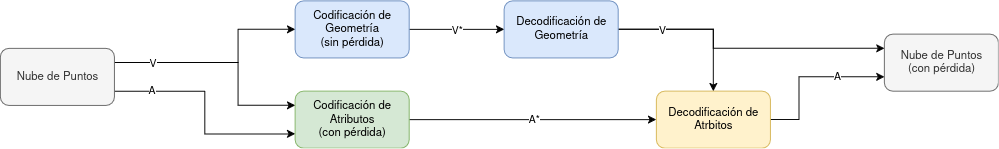

The diagram above was exported from draw.io. Its source (the exported page's mxGraphModel, read from the mxfile embedded in the PNG):
<mxGraphModel dx="1426" dy="798" grid="1" gridSize="10" guides="1" tooltips="1" connect="1" arrows="1" fold="1" page="1" pageScale="1" pageWidth="850" pageHeight="1100" math="0" shadow="0">
  <root>
    <mxCell id="0" />
    <mxCell id="1" parent="0" />
    <mxCell id="vBNhpXZcYr8jH_m7mocn-25" style="edgeStyle=orthogonalEdgeStyle;rounded=0;orthogonalLoop=1;jettySize=auto;html=1;exitX=1;exitY=0.25;exitDx=0;exitDy=0;entryX=0;entryY=0.25;entryDx=0;entryDy=0;" edge="1" parent="1" source="vBNhpXZcYr8jH_m7mocn-2" target="vBNhpXZcYr8jH_m7mocn-7">
      <mxGeometry relative="1" as="geometry">
        <Array as="points">
          <mxPoint x="290" y="120" />
          <mxPoint x="290" y="165" />
        </Array>
      </mxGeometry>
    </mxCell>
    <mxCell id="vBNhpXZcYr8jH_m7mocn-8" style="edgeStyle=orthogonalEdgeStyle;rounded=0;orthogonalLoop=1;jettySize=auto;html=1;exitX=1;exitY=0.75;exitDx=0;exitDy=0;entryX=0;entryY=0.75;entryDx=0;entryDy=0;" edge="1" parent="1" source="vBNhpXZcYr8jH_m7mocn-2" target="vBNhpXZcYr8jH_m7mocn-7">
      <mxGeometry relative="1" as="geometry" />
    </mxCell>
    <mxCell id="vBNhpXZcYr8jH_m7mocn-11" value="A" style="edgeLabel;html=1;align=center;verticalAlign=middle;resizable=0;points=[];" vertex="1" connectable="0" parent="vBNhpXZcYr8jH_m7mocn-8">
      <mxGeometry x="-0.6769" y="2" relative="1" as="geometry">
        <mxPoint y="1" as="offset" />
      </mxGeometry>
    </mxCell>
    <mxCell id="vBNhpXZcYr8jH_m7mocn-23" style="edgeStyle=orthogonalEdgeStyle;rounded=0;orthogonalLoop=1;jettySize=auto;html=1;exitX=1;exitY=0.25;exitDx=0;exitDy=0;entryX=0;entryY=0.5;entryDx=0;entryDy=0;" edge="1" parent="1" source="vBNhpXZcYr8jH_m7mocn-2" target="vBNhpXZcYr8jH_m7mocn-6">
      <mxGeometry relative="1" as="geometry">
        <Array as="points">
          <mxPoint x="290" y="120" />
          <mxPoint x="290" y="85" />
        </Array>
      </mxGeometry>
    </mxCell>
    <mxCell id="vBNhpXZcYr8jH_m7mocn-24" value="V" style="edgeLabel;html=1;align=center;verticalAlign=middle;resizable=0;points=[];" vertex="1" connectable="0" parent="vBNhpXZcYr8jH_m7mocn-23">
      <mxGeometry x="-0.5644" y="-2" relative="1" as="geometry">
        <mxPoint x="-10" y="-2" as="offset" />
      </mxGeometry>
    </mxCell>
    <mxCell id="vBNhpXZcYr8jH_m7mocn-2" value="&lt;div&gt;Nube de Puntos&lt;/div&gt;" style="rounded=1;whiteSpace=wrap;html=1;fillColor=#f5f5f5;fontColor=#333333;strokeColor=#666666;" vertex="1" parent="1">
      <mxGeometry x="40" y="105" width="120" height="60" as="geometry" />
    </mxCell>
    <mxCell id="vBNhpXZcYr8jH_m7mocn-14" style="edgeStyle=orthogonalEdgeStyle;rounded=0;orthogonalLoop=1;jettySize=auto;html=1;entryX=0;entryY=0.5;entryDx=0;entryDy=0;" edge="1" parent="1" source="vBNhpXZcYr8jH_m7mocn-6" target="vBNhpXZcYr8jH_m7mocn-12">
      <mxGeometry relative="1" as="geometry" />
    </mxCell>
    <mxCell id="vBNhpXZcYr8jH_m7mocn-20" value="V*" style="edgeLabel;html=1;align=center;verticalAlign=middle;resizable=0;points=[];" vertex="1" connectable="0" parent="vBNhpXZcYr8jH_m7mocn-14">
      <mxGeometry x="0.1" y="4" relative="1" as="geometry">
        <mxPoint x="-6" y="4" as="offset" />
      </mxGeometry>
    </mxCell>
    <mxCell id="vBNhpXZcYr8jH_m7mocn-6" value="&lt;div&gt;Codificación de Geometría&lt;/div&gt;&lt;div&gt;(sin pérdida)&lt;/div&gt;" style="rounded=1;whiteSpace=wrap;html=1;fillColor=#dae8fc;strokeColor=#6c8ebf;" vertex="1" parent="1">
      <mxGeometry x="350" y="55" width="120" height="60" as="geometry" />
    </mxCell>
    <mxCell id="vBNhpXZcYr8jH_m7mocn-18" style="edgeStyle=orthogonalEdgeStyle;rounded=0;orthogonalLoop=1;jettySize=auto;html=1;entryX=0;entryY=0.5;entryDx=0;entryDy=0;" edge="1" parent="1" source="vBNhpXZcYr8jH_m7mocn-7" target="vBNhpXZcYr8jH_m7mocn-13">
      <mxGeometry relative="1" as="geometry" />
    </mxCell>
    <mxCell id="vBNhpXZcYr8jH_m7mocn-19" value="A*" style="edgeLabel;html=1;align=center;verticalAlign=middle;resizable=0;points=[];" vertex="1" connectable="0" parent="vBNhpXZcYr8jH_m7mocn-18">
      <mxGeometry y="1" relative="1" as="geometry">
        <mxPoint as="offset" />
      </mxGeometry>
    </mxCell>
    <mxCell id="vBNhpXZcYr8jH_m7mocn-7" value="&lt;div&gt;Codificación de Atributos&lt;/div&gt;&lt;div&gt;(con pérdida)&lt;/div&gt;" style="rounded=1;whiteSpace=wrap;html=1;fillColor=#d5e8d4;strokeColor=#82b366;" vertex="1" parent="1">
      <mxGeometry x="350" y="150" width="120" height="60" as="geometry" />
    </mxCell>
    <mxCell id="vBNhpXZcYr8jH_m7mocn-27" style="edgeStyle=orthogonalEdgeStyle;rounded=0;orthogonalLoop=1;jettySize=auto;html=1;exitX=1;exitY=0.5;exitDx=0;exitDy=0;entryX=0;entryY=0.25;entryDx=0;entryDy=0;" edge="1" parent="1" source="vBNhpXZcYr8jH_m7mocn-12" target="vBNhpXZcYr8jH_m7mocn-26">
      <mxGeometry relative="1" as="geometry">
        <Array as="points">
          <mxPoint x="790" y="85" />
          <mxPoint x="790" y="105" />
        </Array>
      </mxGeometry>
    </mxCell>
    <mxCell id="vBNhpXZcYr8jH_m7mocn-28" style="edgeStyle=orthogonalEdgeStyle;rounded=0;orthogonalLoop=1;jettySize=auto;html=1;exitX=1;exitY=0.5;exitDx=0;exitDy=0;entryX=0.5;entryY=0;entryDx=0;entryDy=0;" edge="1" parent="1" source="vBNhpXZcYr8jH_m7mocn-12" target="vBNhpXZcYr8jH_m7mocn-13">
      <mxGeometry relative="1" as="geometry">
        <Array as="points">
          <mxPoint x="790" y="85" />
          <mxPoint x="790" y="150" />
        </Array>
      </mxGeometry>
    </mxCell>
    <mxCell id="vBNhpXZcYr8jH_m7mocn-29" value="V" style="edgeLabel;html=1;align=center;verticalAlign=middle;resizable=0;points=[];" vertex="1" connectable="0" parent="vBNhpXZcYr8jH_m7mocn-28">
      <mxGeometry x="-0.55" y="3" relative="1" as="geometry">
        <mxPoint x="8" y="3" as="offset" />
      </mxGeometry>
    </mxCell>
    <mxCell id="vBNhpXZcYr8jH_m7mocn-12" value="&lt;div&gt;Decodificación de Geometría&lt;/div&gt;" style="rounded=1;whiteSpace=wrap;html=1;fillColor=#dae8fc;strokeColor=#6c8ebf;" vertex="1" parent="1">
      <mxGeometry x="570" y="55" width="120" height="60" as="geometry" />
    </mxCell>
    <mxCell id="vBNhpXZcYr8jH_m7mocn-30" style="edgeStyle=orthogonalEdgeStyle;rounded=0;orthogonalLoop=1;jettySize=auto;html=1;exitX=1;exitY=0.5;exitDx=0;exitDy=0;entryX=0;entryY=0.75;entryDx=0;entryDy=0;" edge="1" parent="1" source="vBNhpXZcYr8jH_m7mocn-13" target="vBNhpXZcYr8jH_m7mocn-26">
      <mxGeometry relative="1" as="geometry">
        <Array as="points">
          <mxPoint x="880" y="180" />
          <mxPoint x="880" y="135" />
        </Array>
      </mxGeometry>
    </mxCell>
    <mxCell id="vBNhpXZcYr8jH_m7mocn-31" value="A" style="edgeLabel;html=1;align=center;verticalAlign=middle;resizable=0;points=[];" vertex="1" connectable="0" parent="vBNhpXZcYr8jH_m7mocn-30">
      <mxGeometry x="0.3697" y="3" relative="1" as="geometry">
        <mxPoint x="1" y="2" as="offset" />
      </mxGeometry>
    </mxCell>
    <mxCell id="vBNhpXZcYr8jH_m7mocn-13" value="Decodificación de Atrbitos" style="rounded=1;whiteSpace=wrap;html=1;fillColor=#fff2cc;strokeColor=#d6b656;" vertex="1" parent="1">
      <mxGeometry x="730" y="150" width="120" height="60" as="geometry" />
    </mxCell>
    <mxCell id="vBNhpXZcYr8jH_m7mocn-26" value="&lt;div&gt;Nube de Puntos&lt;/div&gt;&lt;div&gt;(con pérdida)&lt;/div&gt;" style="rounded=1;whiteSpace=wrap;html=1;fillColor=#f5f5f5;fontColor=#333333;strokeColor=#666666;" vertex="1" parent="1">
      <mxGeometry x="970" y="90" width="120" height="60" as="geometry" />
    </mxCell>
  </root>
</mxGraphModel>